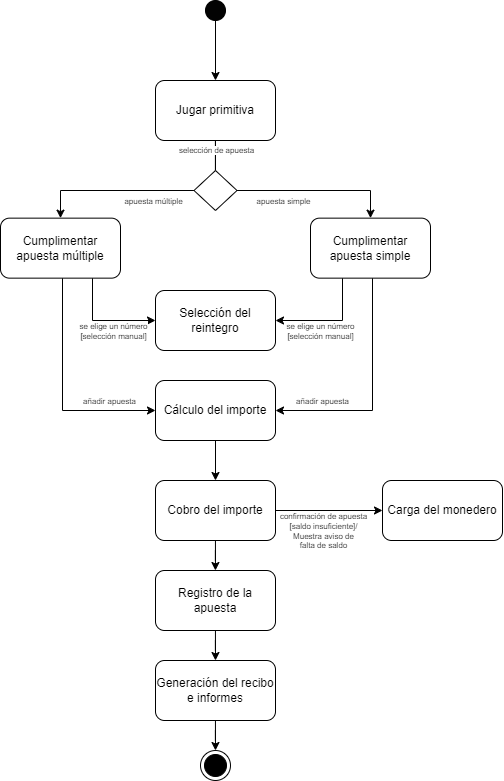

The diagram above was exported from draw.io. Its source (the exported page's mxGraphModel, read from the mxfile embedded in the PNG):
<mxGraphModel dx="834" dy="1258" grid="1" gridSize="10" guides="1" tooltips="1" connect="1" arrows="1" fold="1" page="1" pageScale="1" pageWidth="827" pageHeight="1169" math="0" shadow="0">
  <root>
    <mxCell id="0" />
    <mxCell id="1" parent="0" />
    <mxCell id="HjAoQZpDUW8iSJ0RKeSd-29" style="edgeStyle=orthogonalEdgeStyle;rounded=0;orthogonalLoop=1;jettySize=auto;html=1;entryX=0.5;entryY=0;entryDx=0;entryDy=0;" edge="1" parent="1" source="HjAoQZpDUW8iSJ0RKeSd-2" target="HjAoQZpDUW8iSJ0RKeSd-28">
      <mxGeometry relative="1" as="geometry" />
    </mxCell>
    <mxCell id="HjAoQZpDUW8iSJ0RKeSd-2" value="" style="ellipse;whiteSpace=wrap;html=1;aspect=fixed;fillColor=#030303;" vertex="1" parent="1">
      <mxGeometry x="403" y="70" width="20" height="20" as="geometry" />
    </mxCell>
    <mxCell id="HjAoQZpDUW8iSJ0RKeSd-22" value="" style="ellipse;html=1;shape=endState;fillColor=#000000;strokeColor=#030303;direction=south;" vertex="1" parent="1">
      <mxGeometry x="398" y="820" width="30" height="30" as="geometry" />
    </mxCell>
    <mxCell id="HjAoQZpDUW8iSJ0RKeSd-34" style="edgeStyle=orthogonalEdgeStyle;rounded=0;orthogonalLoop=1;jettySize=auto;html=1;entryX=0.5;entryY=0;entryDx=0;entryDy=0;" edge="1" parent="1" source="HjAoQZpDUW8iSJ0RKeSd-35" target="HjAoQZpDUW8iSJ0RKeSd-33">
      <mxGeometry relative="1" as="geometry">
        <Array as="points">
          <mxPoint x="258" y="260" />
        </Array>
      </mxGeometry>
    </mxCell>
    <mxCell id="HjAoQZpDUW8iSJ0RKeSd-44" value="apuesta múltiple" style="edgeLabel;html=1;align=center;verticalAlign=middle;resizable=0;points=[];fontSize=8;" vertex="1" connectable="0" parent="HjAoQZpDUW8iSJ0RKeSd-34">
      <mxGeometry x="-0.203" relative="1" as="geometry">
        <mxPoint x="23" y="10" as="offset" />
      </mxGeometry>
    </mxCell>
    <mxCell id="HjAoQZpDUW8iSJ0RKeSd-42" style="edgeStyle=orthogonalEdgeStyle;rounded=0;orthogonalLoop=1;jettySize=auto;html=1;entryX=0.5;entryY=0;entryDx=0;entryDy=0;" edge="1" parent="1" source="HjAoQZpDUW8iSJ0RKeSd-28" target="HjAoQZpDUW8iSJ0RKeSd-31">
      <mxGeometry relative="1" as="geometry">
        <Array as="points">
          <mxPoint x="413" y="260" />
          <mxPoint x="568" y="260" />
        </Array>
      </mxGeometry>
    </mxCell>
    <mxCell id="HjAoQZpDUW8iSJ0RKeSd-43" value="apuesta simple" style="edgeLabel;html=1;align=center;verticalAlign=middle;resizable=0;points=[];fontSize=8;" vertex="1" connectable="0" parent="HjAoQZpDUW8iSJ0RKeSd-42">
      <mxGeometry x="0.2936" y="2" relative="1" as="geometry">
        <mxPoint x="-33" y="12" as="offset" />
      </mxGeometry>
    </mxCell>
    <mxCell id="HjAoQZpDUW8iSJ0RKeSd-28" value="Jugar primitiva" style="rounded=1;whiteSpace=wrap;html=1;" vertex="1" parent="1">
      <mxGeometry x="353" y="150" width="120" height="60" as="geometry" />
    </mxCell>
    <mxCell id="HjAoQZpDUW8iSJ0RKeSd-49" style="edgeStyle=orthogonalEdgeStyle;rounded=0;orthogonalLoop=1;jettySize=auto;html=1;entryX=1;entryY=0.5;entryDx=0;entryDy=0;" edge="1" parent="1" source="HjAoQZpDUW8iSJ0RKeSd-31" target="HjAoQZpDUW8iSJ0RKeSd-45">
      <mxGeometry relative="1" as="geometry">
        <Array as="points">
          <mxPoint x="540" y="390" />
        </Array>
      </mxGeometry>
    </mxCell>
    <mxCell id="HjAoQZpDUW8iSJ0RKeSd-55" value="se elige un número&lt;br style=&quot;font-size: 8px;&quot;&gt;[selección manual]" style="edgeLabel;html=1;align=center;verticalAlign=middle;resizable=0;points=[];fontSize=8;" vertex="1" connectable="0" parent="HjAoQZpDUW8iSJ0RKeSd-49">
      <mxGeometry x="0.19" y="-2" relative="1" as="geometry">
        <mxPoint y="12" as="offset" />
      </mxGeometry>
    </mxCell>
    <mxCell id="HjAoQZpDUW8iSJ0RKeSd-53" style="edgeStyle=orthogonalEdgeStyle;rounded=0;orthogonalLoop=1;jettySize=auto;html=1;entryX=1;entryY=0.5;entryDx=0;entryDy=0;" edge="1" parent="1" source="HjAoQZpDUW8iSJ0RKeSd-31" target="HjAoQZpDUW8iSJ0RKeSd-52">
      <mxGeometry relative="1" as="geometry">
        <Array as="points">
          <mxPoint x="570" y="480" />
        </Array>
      </mxGeometry>
    </mxCell>
    <mxCell id="HjAoQZpDUW8iSJ0RKeSd-58" value="añadir apuesta" style="edgeLabel;html=1;align=center;verticalAlign=middle;resizable=0;points=[];fontSize=8;" vertex="1" connectable="0" parent="HjAoQZpDUW8iSJ0RKeSd-53">
      <mxGeometry x="0.5479" y="1" relative="1" as="geometry">
        <mxPoint x="-5" y="-11" as="offset" />
      </mxGeometry>
    </mxCell>
    <mxCell id="HjAoQZpDUW8iSJ0RKeSd-31" value="Cumplimentar apuesta simple" style="rounded=1;whiteSpace=wrap;html=1;" vertex="1" parent="1">
      <mxGeometry x="508" y="287.65" width="120" height="60" as="geometry" />
    </mxCell>
    <mxCell id="HjAoQZpDUW8iSJ0RKeSd-46" style="edgeStyle=orthogonalEdgeStyle;rounded=0;orthogonalLoop=1;jettySize=auto;html=1;entryX=0;entryY=0.5;entryDx=0;entryDy=0;" edge="1" parent="1" source="HjAoQZpDUW8iSJ0RKeSd-33" target="HjAoQZpDUW8iSJ0RKeSd-45">
      <mxGeometry relative="1" as="geometry">
        <Array as="points">
          <mxPoint x="290" y="390" />
        </Array>
      </mxGeometry>
    </mxCell>
    <mxCell id="HjAoQZpDUW8iSJ0RKeSd-57" value="se elige un número&lt;br style=&quot;border-color: var(--border-color); font-size: 8px;&quot;&gt;&lt;span style=&quot;font-size: 8px;&quot;&gt;[selección manual]&lt;/span&gt;" style="edgeLabel;html=1;align=center;verticalAlign=middle;resizable=0;points=[];fontSize=8;" vertex="1" connectable="0" parent="HjAoQZpDUW8iSJ0RKeSd-46">
      <mxGeometry x="0.1892" y="1" relative="1" as="geometry">
        <mxPoint y="11" as="offset" />
      </mxGeometry>
    </mxCell>
    <mxCell id="HjAoQZpDUW8iSJ0RKeSd-54" style="edgeStyle=orthogonalEdgeStyle;rounded=0;orthogonalLoop=1;jettySize=auto;html=1;entryX=0;entryY=0.5;entryDx=0;entryDy=0;" edge="1" parent="1" source="HjAoQZpDUW8iSJ0RKeSd-33" target="HjAoQZpDUW8iSJ0RKeSd-52">
      <mxGeometry relative="1" as="geometry">
        <Array as="points">
          <mxPoint x="260" y="480" />
        </Array>
      </mxGeometry>
    </mxCell>
    <mxCell id="HjAoQZpDUW8iSJ0RKeSd-59" value="añadir apuesta" style="edgeLabel;html=1;align=center;verticalAlign=middle;resizable=0;points=[];fontSize=8;" vertex="1" connectable="0" parent="HjAoQZpDUW8iSJ0RKeSd-54">
      <mxGeometry x="0.5889" y="2" relative="1" as="geometry">
        <mxPoint y="-8" as="offset" />
      </mxGeometry>
    </mxCell>
    <mxCell id="HjAoQZpDUW8iSJ0RKeSd-33" value="Cumplimentar apuesta múltiple" style="rounded=1;whiteSpace=wrap;html=1;" vertex="1" parent="1">
      <mxGeometry x="198" y="287.65" width="120" height="60" as="geometry" />
    </mxCell>
    <mxCell id="HjAoQZpDUW8iSJ0RKeSd-40" value="" style="edgeStyle=orthogonalEdgeStyle;rounded=0;orthogonalLoop=1;jettySize=auto;html=1;entryX=0.5;entryY=0;entryDx=0;entryDy=0;" edge="1" parent="1" source="HjAoQZpDUW8iSJ0RKeSd-28" target="HjAoQZpDUW8iSJ0RKeSd-35">
      <mxGeometry relative="1" as="geometry">
        <mxPoint x="413" y="210" as="sourcePoint" />
        <mxPoint x="258" y="288" as="targetPoint" />
        <Array as="points">
          <mxPoint x="413" y="260" />
        </Array>
      </mxGeometry>
    </mxCell>
    <mxCell id="HjAoQZpDUW8iSJ0RKeSd-41" value="selección de apuesta" style="edgeLabel;html=1;align=center;verticalAlign=middle;resizable=0;points=[];fontSize=8;" vertex="1" connectable="0" parent="HjAoQZpDUW8iSJ0RKeSd-40">
      <mxGeometry x="-0.9783" relative="1" as="geometry">
        <mxPoint x="1" y="8" as="offset" />
      </mxGeometry>
    </mxCell>
    <mxCell id="HjAoQZpDUW8iSJ0RKeSd-35" value="" style="rhombus;whiteSpace=wrap;html=1;" vertex="1" parent="1">
      <mxGeometry x="391.5" y="240" width="43" height="40" as="geometry" />
    </mxCell>
    <mxCell id="HjAoQZpDUW8iSJ0RKeSd-45" value="Selección del reintegro" style="rounded=1;whiteSpace=wrap;html=1;" vertex="1" parent="1">
      <mxGeometry x="353" y="360" width="120" height="60" as="geometry" />
    </mxCell>
    <mxCell id="HjAoQZpDUW8iSJ0RKeSd-66" style="edgeStyle=orthogonalEdgeStyle;rounded=0;orthogonalLoop=1;jettySize=auto;html=1;entryX=0.5;entryY=0;entryDx=0;entryDy=0;" edge="1" parent="1" source="HjAoQZpDUW8iSJ0RKeSd-52" target="HjAoQZpDUW8iSJ0RKeSd-63">
      <mxGeometry relative="1" as="geometry" />
    </mxCell>
    <mxCell id="HjAoQZpDUW8iSJ0RKeSd-52" value="Cálculo del importe" style="rounded=1;whiteSpace=wrap;html=1;" vertex="1" parent="1">
      <mxGeometry x="353" y="450" width="120" height="60" as="geometry" />
    </mxCell>
    <mxCell id="HjAoQZpDUW8iSJ0RKeSd-67" style="edgeStyle=orthogonalEdgeStyle;rounded=0;orthogonalLoop=1;jettySize=auto;html=1;" edge="1" parent="1" source="HjAoQZpDUW8iSJ0RKeSd-63" target="HjAoQZpDUW8iSJ0RKeSd-64">
      <mxGeometry relative="1" as="geometry" />
    </mxCell>
    <mxCell id="HjAoQZpDUW8iSJ0RKeSd-70" style="edgeStyle=orthogonalEdgeStyle;rounded=0;orthogonalLoop=1;jettySize=auto;html=1;entryX=0;entryY=0.5;entryDx=0;entryDy=0;" edge="1" parent="1" source="HjAoQZpDUW8iSJ0RKeSd-63" target="HjAoQZpDUW8iSJ0RKeSd-71">
      <mxGeometry relative="1" as="geometry">
        <mxPoint x="576" y="571" as="targetPoint" />
      </mxGeometry>
    </mxCell>
    <mxCell id="HjAoQZpDUW8iSJ0RKeSd-73" value="confirmación de apuesta&lt;br&gt;[saldo insuficiente]/&lt;br&gt;Muestra aviso de &lt;br&gt;falta de saldo" style="edgeLabel;html=1;align=center;verticalAlign=middle;resizable=0;points=[];fontSize=8;" vertex="1" connectable="0" parent="HjAoQZpDUW8iSJ0RKeSd-70">
      <mxGeometry x="-0.1843" y="-2" relative="1" as="geometry">
        <mxPoint x="4" y="18" as="offset" />
      </mxGeometry>
    </mxCell>
    <mxCell id="HjAoQZpDUW8iSJ0RKeSd-63" value="Cobro del importe" style="rounded=1;whiteSpace=wrap;html=1;" vertex="1" parent="1">
      <mxGeometry x="353" y="550" width="120" height="60" as="geometry" />
    </mxCell>
    <mxCell id="HjAoQZpDUW8iSJ0RKeSd-68" style="edgeStyle=orthogonalEdgeStyle;rounded=0;orthogonalLoop=1;jettySize=auto;html=1;entryX=0.5;entryY=0;entryDx=0;entryDy=0;" edge="1" parent="1" source="HjAoQZpDUW8iSJ0RKeSd-64" target="HjAoQZpDUW8iSJ0RKeSd-65">
      <mxGeometry relative="1" as="geometry" />
    </mxCell>
    <mxCell id="HjAoQZpDUW8iSJ0RKeSd-64" value="Registro de la apuesta" style="rounded=1;whiteSpace=wrap;html=1;" vertex="1" parent="1">
      <mxGeometry x="353" y="640" width="120" height="60" as="geometry" />
    </mxCell>
    <mxCell id="HjAoQZpDUW8iSJ0RKeSd-69" style="edgeStyle=orthogonalEdgeStyle;rounded=0;orthogonalLoop=1;jettySize=auto;html=1;entryX=0;entryY=0.5;entryDx=0;entryDy=0;" edge="1" parent="1" source="HjAoQZpDUW8iSJ0RKeSd-65" target="HjAoQZpDUW8iSJ0RKeSd-22">
      <mxGeometry relative="1" as="geometry" />
    </mxCell>
    <mxCell id="HjAoQZpDUW8iSJ0RKeSd-65" value="Generación del recibo e informes" style="rounded=1;whiteSpace=wrap;html=1;" vertex="1" parent="1">
      <mxGeometry x="353" y="730" width="120" height="60" as="geometry" />
    </mxCell>
    <mxCell id="HjAoQZpDUW8iSJ0RKeSd-71" value="Carga del monedero" style="rounded=1;whiteSpace=wrap;html=1;" vertex="1" parent="1">
      <mxGeometry x="580" y="550" width="120" height="60" as="geometry" />
    </mxCell>
  </root>
</mxGraphModel>